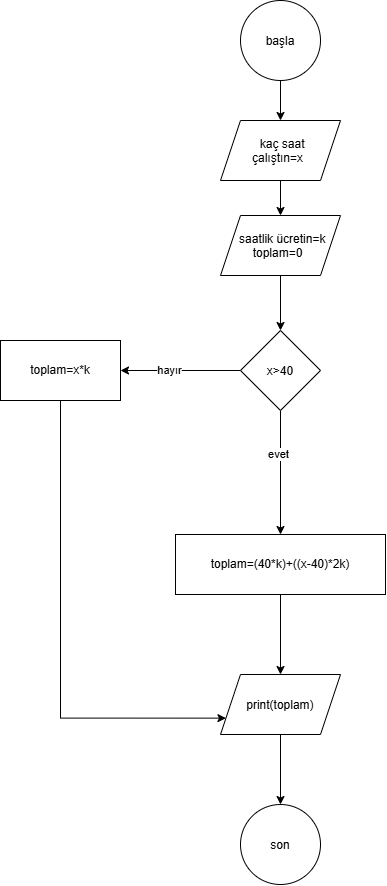

The diagram above was exported from draw.io. Its source (the exported page's mxGraphModel, read from the mxfile embedded in the PNG):
<mxGraphModel dx="2146" dy="1098" grid="1" gridSize="10" guides="1" tooltips="1" connect="1" arrows="1" fold="1" page="1" pageScale="1" pageWidth="827" pageHeight="1169" math="0" shadow="0">
  <root>
    <mxCell id="0" />
    <mxCell id="1" parent="0" />
    <mxCell id="YBPr-JTs1ZDTAARBD-Xg-3" edge="1" parent="1" source="YBPr-JTs1ZDTAARBD-Xg-1" style="edgeStyle=orthogonalEdgeStyle;rounded=0;orthogonalLoop=1;jettySize=auto;html=1;defaultLabelBackgroundColor=page;" target="YBPr-JTs1ZDTAARBD-Xg-2" value="">
      <mxGeometry relative="1" as="geometry" />
    </mxCell>
    <mxCell id="YBPr-JTs1ZDTAARBD-Xg-1" parent="1" style="ellipse;whiteSpace=wrap;html=1;shapeInside=1;aspect=fixed;" value="başla" vertex="1">
      <mxGeometry height="80" width="80" x="360" y="20" as="geometry" />
    </mxCell>
    <mxCell id="YBPr-JTs1ZDTAARBD-Xg-7" edge="1" parent="1" source="YBPr-JTs1ZDTAARBD-Xg-2" style="edgeStyle=orthogonalEdgeStyle;rounded=0;orthogonalLoop=1;jettySize=auto;html=1;defaultLabelBackgroundColor=page;" target="YBPr-JTs1ZDTAARBD-Xg-6" value="">
      <mxGeometry relative="1" as="geometry" />
    </mxCell>
    <mxCell id="YBPr-JTs1ZDTAARBD-Xg-2" parent="1" style="shape=parallelogram;perimeter=parallelogramPerimeter;whiteSpace=wrap;html=1;shapeInside=1;fixedSize=1;" value="kaç saat çalıştın=x" vertex="1">
      <mxGeometry height="60" width="120" x="340" y="140" as="geometry" />
    </mxCell>
    <mxCell id="YBPr-JTs1ZDTAARBD-Xg-10" edge="1" parent="1" source="YBPr-JTs1ZDTAARBD-Xg-4" style="edgeStyle=orthogonalEdgeStyle;rounded=0;orthogonalLoop=1;jettySize=auto;html=1;defaultLabelBackgroundColor=page;" target="YBPr-JTs1ZDTAARBD-Xg-9" value="">
      <mxGeometry relative="1" as="geometry" />
    </mxCell>
    <mxCell id="YBPr-JTs1ZDTAARBD-Xg-11" connectable="0" parent="YBPr-JTs1ZDTAARBD-Xg-10" style="edgeLabel;html=1;align=center;verticalAlign=middle;resizable=0;points=[];inheritText=1;defaultLabelBackgroundColor=page;" value="hayır" vertex="1">
      <mxGeometry relative="1" x="0.2" y="-1" as="geometry">
        <mxPoint as="offset" />
      </mxGeometry>
    </mxCell>
    <mxCell id="YBPr-JTs1ZDTAARBD-Xg-13" edge="1" parent="1" source="YBPr-JTs1ZDTAARBD-Xg-4" style="edgeStyle=orthogonalEdgeStyle;rounded=0;orthogonalLoop=1;jettySize=auto;html=1;defaultLabelBackgroundColor=page;" target="YBPr-JTs1ZDTAARBD-Xg-12" value="">
      <mxGeometry relative="1" as="geometry" />
    </mxCell>
    <mxCell id="YBPr-JTs1ZDTAARBD-Xg-14" connectable="0" parent="YBPr-JTs1ZDTAARBD-Xg-13" style="edgeLabel;html=1;align=center;verticalAlign=middle;resizable=0;points=[];inheritText=1;defaultLabelBackgroundColor=page;" value="evet" vertex="1">
      <mxGeometry relative="1" x="-0.3074" y="-3" as="geometry">
        <mxPoint as="offset" />
      </mxGeometry>
    </mxCell>
    <mxCell id="YBPr-JTs1ZDTAARBD-Xg-4" parent="1" style="rhombus;whiteSpace=wrap;html=1;shapeInside=1;" value="x&amp;gt;40" vertex="1">
      <mxGeometry height="80" width="80" x="360" y="350" as="geometry" />
    </mxCell>
    <mxCell id="YBPr-JTs1ZDTAARBD-Xg-8" edge="1" parent="1" source="YBPr-JTs1ZDTAARBD-Xg-6" style="edgeStyle=orthogonalEdgeStyle;rounded=0;orthogonalLoop=1;jettySize=auto;html=1;exitX=0.5;exitY=1;exitDx=0;exitDy=0;entryX=0.5;entryY=0;entryDx=0;entryDy=0;defaultLabelBackgroundColor=page;" target="YBPr-JTs1ZDTAARBD-Xg-4">
      <mxGeometry relative="1" as="geometry" />
    </mxCell>
    <mxCell id="YBPr-JTs1ZDTAARBD-Xg-6" parent="1" style="shape=parallelogram;perimeter=parallelogramPerimeter;whiteSpace=wrap;html=1;shapeInside=1;fixedSize=1;" value="saatlik ücretin=k&lt;div&gt;toplam=0&lt;/div&gt;" vertex="1">
      <mxGeometry height="60" width="120" x="340" y="235" as="geometry" />
    </mxCell>
    <mxCell id="YBPr-JTs1ZDTAARBD-Xg-19" edge="1" parent="1" source="YBPr-JTs1ZDTAARBD-Xg-9" style="edgeStyle=orthogonalEdgeStyle;rounded=0;orthogonalLoop=1;jettySize=auto;html=1;exitX=0.5;exitY=1;exitDx=0;exitDy=0;entryX=0;entryY=0.75;entryDx=0;entryDy=0;defaultLabelBackgroundColor=page;" target="YBPr-JTs1ZDTAARBD-Xg-15">
      <mxGeometry relative="1" as="geometry">
        <Array as="points">
          <mxPoint x="180" y="737.6" />
        </Array>
      </mxGeometry>
    </mxCell>
    <mxCell id="YBPr-JTs1ZDTAARBD-Xg-9" parent="1" style="whiteSpace=wrap;html=1;" value="toplam=x*k" vertex="1">
      <mxGeometry height="60" width="120" x="120" y="360" as="geometry" />
    </mxCell>
    <mxCell id="YBPr-JTs1ZDTAARBD-Xg-16" edge="1" parent="1" source="YBPr-JTs1ZDTAARBD-Xg-12" style="edgeStyle=orthogonalEdgeStyle;rounded=0;orthogonalLoop=1;jettySize=auto;html=1;defaultLabelBackgroundColor=page;" target="YBPr-JTs1ZDTAARBD-Xg-15" value="">
      <mxGeometry relative="1" as="geometry" />
    </mxCell>
    <mxCell id="YBPr-JTs1ZDTAARBD-Xg-12" parent="1" style="whiteSpace=wrap;html=1;" value="toplam=(40*k)+((x-40)*2k)" vertex="1">
      <mxGeometry height="60" width="210" x="295" y="554" as="geometry" />
    </mxCell>
    <mxCell id="YBPr-JTs1ZDTAARBD-Xg-18" edge="1" parent="1" source="YBPr-JTs1ZDTAARBD-Xg-15" style="edgeStyle=orthogonalEdgeStyle;rounded=0;orthogonalLoop=1;jettySize=auto;html=1;defaultLabelBackgroundColor=page;" target="YBPr-JTs1ZDTAARBD-Xg-17" value="">
      <mxGeometry relative="1" as="geometry" />
    </mxCell>
    <mxCell id="YBPr-JTs1ZDTAARBD-Xg-15" parent="1" style="shape=parallelogram;perimeter=parallelogramPerimeter;whiteSpace=wrap;html=1;shapeInside=1;fixedSize=1;" value="print(toplam)" vertex="1">
      <mxGeometry height="60" width="120" x="340" y="694" as="geometry" />
    </mxCell>
    <mxCell id="YBPr-JTs1ZDTAARBD-Xg-17" parent="1" style="ellipse;whiteSpace=wrap;html=1;shapeInside=1;" value="son" vertex="1">
      <mxGeometry height="80" width="80" x="360" y="824" as="geometry" />
    </mxCell>
  </root>
</mxGraphModel>